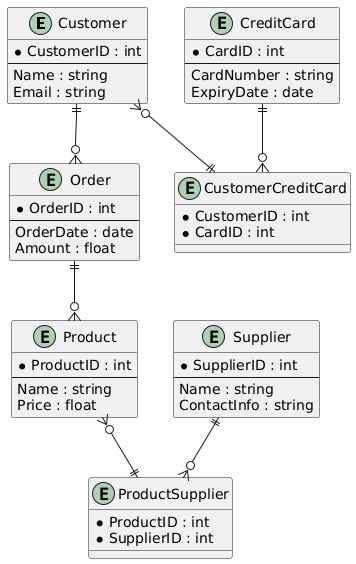

The diagram above was rendered by PlantUML. Its source (embedded in the PNG):
@startuml
entity "Customer" {
  * CustomerID : int
  --
  Name : string
  Email : string
}

entity "Order" {
  * OrderID : int
  --
  OrderDate : date
  Amount : float
}

entity "Product" {
  * ProductID : int
  --
  Name : string
  Price : float
}

entity "Supplier" {
  * SupplierID : int
  --
  Name : string
  ContactInfo : string
}

entity "CreditCard" {
  * CardID : int
  --
  CardNumber : string
  ExpiryDate : date
}

entity "ProductSupplier" {
  * ProductID : int
  * SupplierID : int
}

entity "CustomerCreditCard" {
  * CustomerID : int
  * CardID : int
}

Customer ||--o{ Order
Order ||--o{ Product
Product }o--|| ProductSupplier
Supplier ||--o{ ProductSupplier
Customer }o--|| CustomerCreditCard
CreditCard ||--o{ CustomerCreditCard
@enduml